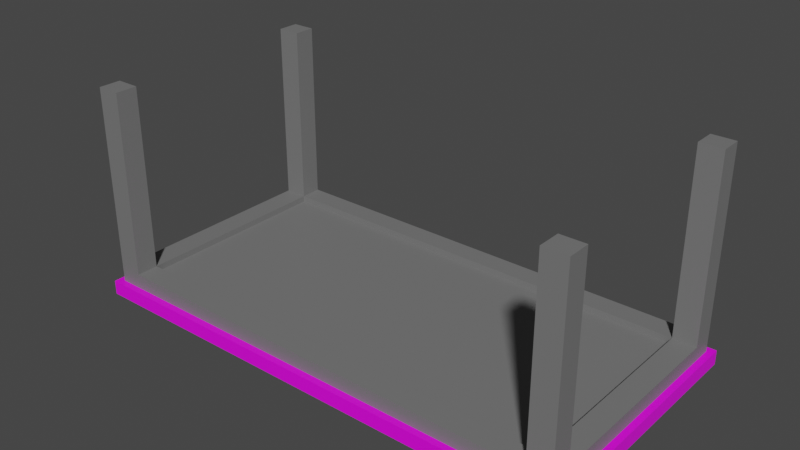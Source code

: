 # Source: table.blend  (saved by Blender 2.83.19; exported with 4.5.12 LTS)
import bpy
from mathutils import Matrix  # noqa: F401  (used for matrix-valued properties, if any)

bpy.ops.wm.read_factory_settings(use_empty=True)
scene = bpy.context.scene
scene.name = 'Scene'

# ---- collections
col_collection = bpy.data.collections.new('Collection'); scene.collection.children.link(col_collection)

# ---- images (referenced by path relative to the original .blend; pixels are not part of the script)
import os
ASSET_DIR = os.environ.get("B2B_ASSET_DIR", "")  # directory of the original .blend (textures are referenced by path, not embedded)
HERE = os.path.dirname(os.path.abspath(__file__))  # packed textures are extracted next to this script under _unpacked/

def load_image(name, relpath, width, height, colorspace="sRGB"):
    """Load a texture the original file referenced (path relative to the .blend, or extracted next to this script)."""
    p = next((c for c in (os.path.join(HERE, relpath), os.path.join(ASSET_DIR, relpath)) if relpath and os.path.exists(c)), "")
    if p:
        img = bpy.data.images.load(p, check_existing=True)
        img.name = name
    else:  # same state as the original file: an image datablock whose file is absent (Cycles renders it pink)
        img = bpy.data.images.new(name, width, height)
        img.source = "FILE"
        img.filepath = "//" + (relpath or name)
    img.colorspace_settings.name = colorspace
    return img
img_plywood_diff_2k_jpg = load_image('plywood_diff_2k.jpg', 'plywood_diff_2k.jpg', 1024, 1024, 'sRGB')

# ---- materials (node trees are filled in below, after node groups)
mat_material = bpy.data.materials.new('Material')
mat_material.alpha_threshold = 0.0
mat_material.use_transparent_shadow = False
mat_material.line_color = (0.0, 0.0, 0.0, 1.0)
mat_feet = bpy.data.materials.new('feet')
mat_feet.use_transparent_shadow = False

# ---- material node trees
mat_material.use_nodes = True; mat_material.node_tree.nodes.clear()
_N = mat_material.node_tree.nodes; _L = mat_material.node_tree.links
n0 = _N.new('ShaderNodeOutputMaterial'); n0.name = 'Material Output'; n0.location = (300, 300)
n1 = _N.new('ShaderNodeBsdfPrincipled'); n1.name = 'Principled BSDF'; n1.location = (10, 300)
n1.distribution = 'GGX'
n1.subsurface_method = 'BURLEY'
n1.inputs[2].default_value = 0.4
n1.inputs[3].default_value = 1.45
n1.inputs[27].default_value = (0.0, 0.0, 0.0, 1.0)
n1.inputs[28].default_value = 1.0
n2 = _N.new('ShaderNodeTexImage'); n2.name = 'Image Texture'; n2.location = (-368, 225)
n2.image = img_plywood_diff_2k_jpg
_L.new(n1.outputs[0], n0.inputs[0])
_L.new(n2.outputs[0], n1.inputs[0])
n0.is_active_output = True
mat_feet.use_nodes = True; mat_feet.node_tree.nodes.clear()
_N = mat_feet.node_tree.nodes; _L = mat_feet.node_tree.links
n0 = _N.new('ShaderNodeOutputMaterial'); n0.name = 'Material Output'; n0.location = (300, 300)
n1 = _N.new('ShaderNodeBsdfPrincipled'); n1.name = 'Principled BSDF'; n1.location = (10, 300)
n1.distribution = 'GGX'
n1.subsurface_method = 'BURLEY'
n1.inputs[0].default_value = (0.1771, 0.1771, 0.1771, 1.0)
n1.inputs[3].default_value = 1.45
n1.inputs[27].default_value = (0.0, 0.0, 0.0, 1.0)
n1.inputs[28].default_value = 1.0
_L.new(n1.outputs[0], n0.inputs[0])
n0.is_active_output = True

# ---- world
world_world = bpy.data.worlds.new('World'); scene.world = world_world
world_world.use_nodes = True; world_world.node_tree.nodes.clear()
_N = world_world.node_tree.nodes; _L = world_world.node_tree.links
n0 = _N.new('ShaderNodeOutputWorld'); n0.name = 'World Output'; n0.location = (300, 300)
n1 = _N.new('ShaderNodeBackground'); n1.name = 'Background'; n1.location = (10, 300)
n1.inputs[0].default_value = (0.05088, 0.05088, 0.05088, 1.0)
_L.new(n1.outputs[0], n0.inputs[0])
n0.is_active_output = True
world_world.color = (0.05088, 0.05088, 0.05088)
world_world.use_sun_shadow = False
world_world.sun_shadow_jitter_overblur = 0.0

# ---- meshes
me_cube = bpy.data.meshes.new('Cube')
me_cube.from_pydata([(3.843, 1.941, 0.1117), (3.843, 1.941, -0.1117), (0.0, 1.941, -0.1117), (0.0, 1.941, 0.1117), (3.843, 0.0, 0.1117), (3.843, 0.0, -0.1117), (0.0, 0.0, -0.1117), (3.476, 1.941, 0.1117), (3.476, 1.941, -0.1117), (3.476, 0.0, -0.1117), (3.476, 0.0, 0.1117), (3.843, 1.598, -0.1117), (3.843, 1.598, 0.1117), (0.0, 1.598, 0.1117), (0.0, 1.598, -0.1117), (3.476, 1.598, 0.1117), (3.476, 1.598, -0.1117), (3.476, 1.941, 3.226), (3.843, 1.941, 3.226), (3.843, 1.598, 3.226), (3.476, 1.598, 3.226), (0.0, 1.598, 0.2458), (0.0, 0.0, 0.2458), (3.476, 0.0, 0.2458), (3.476, 1.598, 0.2458), (3.947, 1.941, 0.1117), (3.947, 1.941, -0.1117), (3.947, 1.598, -0.1117), (3.947, 1.598, 0.1117), (3.947, 0.0, 0.1117), (3.947, 0.0, -0.1117), (3.843, 2.046, 0.1117), (3.843, 2.046, -0.1117), (3.476, 2.046, 0.1117), (3.476, 2.046, -0.1117), (0.0, 2.046, -0.1117), (0.0, 2.046, 0.1117), (3.947, 2.046, 0.1117), (3.947, 2.046, -0.1117), (3.843, 1.598, 0.3428), (3.843, 0.0, 0.3428), (3.476, 0.0, 0.3428), (0.0, 1.941, 0.3428), (3.476, 1.941, 0.3428), (3.476, 1.598, 0.3428), (0.0, 1.598, 0.3428)], [], [(26, 1, 32, 38), (16, 11, 5, 9), (5, 11, 27, 30), (10, 15, 24, 23), (15, 10, 41, 44), (14, 16, 9, 6), (25, 26, 38, 37), (2, 8, 16, 14), (7, 15, 20, 17), (13, 15, 44, 45), (3, 7, 33, 36), (8, 1, 11, 16), (18, 17, 20, 19), (15, 12, 19, 20), (0, 7, 17, 18), (12, 0, 18, 19), (24, 21, 22, 23), (15, 13, 21, 24), (27, 28, 29, 30), (26, 25, 28, 27), (12, 4, 29, 28), (0, 12, 28, 25), (11, 1, 26, 27), (34, 33, 31, 32), (35, 36, 33, 34), (32, 31, 37, 38), (0, 25, 37, 31), (8, 2, 35, 34), (1, 8, 34, 32), (7, 0, 31, 33), (39, 44, 41, 40), (43, 42, 45, 44), (15, 7, 43, 44), (7, 3, 42, 43), (4, 12, 39, 40), (12, 15, 44, 39)])
me_cube.polygons.foreach_set('material_index', [0, 0, 0, 1, 1, 0, 0, 0, 1, 1, 0, 0, 1, 1, 1, 1, 1, 1, 0, 0, 0, 0, 0, 0, 0, 0, 0, 0, 0, 0, 1, 1, 1, 1, 1, 1])
_uv = me_cube.uv_layers.new(name='UVMap')
_uv.uv.foreach_set('vector', [0.0421, 0.0, 0.0421, 0.02646, 9.563e-08, 0.02646, 9.563e-08, 0.0, 0.1797, 0.1194, 0.1797, 0.02646, 0.8208, 0.02646, 0.8208, 0.1194, 0.8208, 0.02646, 0.1797, 0.02646, 0.1797, 0.0, 0.8208, 6.041e-08, 0.6369, 0.625, 0.6369, 0.5221, 0.6369, 0.5221, 0.6369, 0.625, 0.6369, 0.5221, 0.6369, 0.625, 0.6369, 0.625, 0.6369, 0.5221, 0.1797, 1.0, 0.1797, 0.1194, 0.8208, 0.1194, 0.8208, 1.0, 1.0, 0.02659, 0.9104, 0.02659, 0.9104, 0.0, 1.0, 0.0, 0.0421, 1.0, 0.0421, 0.1194, 0.1797, 0.1194, 0.1797, 1.0, 0.6369, 0.5, 0.6369, 0.5221, 0.6369, 0.5221, 0.6369, 0.5, 0.75, 0.5221, 0.6369, 0.5221, 0.6369, 0.5221, 0.75, 0.5221, 0.75, 0.5, 0.6369, 0.5, 0.6369, 0.5, 0.75, 0.5, 0.0421, 0.1194, 0.0421, 0.02646, 0.1797, 0.02646, 0.1797, 0.1194, 0.625, 0.5, 0.6369, 0.5, 0.6369, 0.5221, 0.625, 0.5221, 0.6369, 0.5221, 0.625, 0.5221, 0.625, 0.5221, 0.6369, 0.5221, 0.625, 0.5, 0.625, 0.4881, 0.625, 0.4881, 0.625, 0.5, 0.625, 0.5221, 0.625, 0.5, 0.625, 0.5, 0.625, 0.5221, 0.6369, 0.5221, 0.75, 0.5221, 0.75, 0.625, 0.6369, 0.625, 0.6369, 0.5221, 0.75, 0.5221, 0.75, 0.5221, 0.6369, 0.5221, 0.9104, 0.1135, 1.0, 0.1135, 1.0, 0.5184, 0.9104, 0.5184, 0.9104, 0.02659, 1.0, 0.02659, 1.0, 0.1135, 0.9104, 0.1135, 0.625, 0.5221, 0.625, 0.625, 0.625, 0.625, 0.625, 0.5221, 0.625, 0.5, 0.625, 0.5221, 0.625, 0.5221, 0.625, 0.5, 0.1797, 0.02646, 0.0421, 0.02646, 0.0421, 0.0, 0.1797, 0.0, 0.9104, 0.1194, 0.8208, 0.1194, 0.8208, 0.02646, 0.9104, 0.02646, 0.9104, 1.0, 0.8208, 1.0, 0.8208, 0.1194, 0.9104, 0.1194, 0.9104, 0.02646, 0.8208, 0.02646, 0.8208, 0.0, 0.9104, 0.0, 0.625, 0.5, 0.625, 0.5, 0.625, 0.5, 0.625, 0.5, 0.0421, 0.1194, 0.0421, 1.0, 0.0, 1.0, 9.563e-08, 0.1194, 0.0421, 0.02646, 0.0421, 0.1194, 9.563e-08, 0.1194, 9.563e-08, 0.02646, 0.625, 0.4881, 0.625, 0.5, 0.625, 0.5, 0.625, 0.4881, 0.625, 0.5221, 0.6369, 0.5221, 0.6369, 0.625, 0.625, 0.625, 0.6369, 0.5, 0.75, 0.5, 0.75, 0.5221, 0.6369, 0.5221, 0.6369, 0.5221, 0.6369, 0.5, 0.6369, 0.5, 0.6369, 0.5221, 0.6369, 0.5, 0.75, 0.5, 0.75, 0.5, 0.6369, 0.5, 0.625, 0.625, 0.625, 0.5221, 0.625, 0.5221, 0.625, 0.625, 0.625, 0.5221, 0.6369, 0.5221, 0.6369, 0.5221, 0.625, 0.5221])
me_cube.materials.append(mat_material)
me_cube.materials.append(mat_feet)
me_cube.use_remesh_preserve_volume = False
me_cube.use_remesh_preserve_attributes = False
me_cube.use_mirror_vertex_groups = False
me_cube.update()

# ---- objects
ob_cube = bpy.data.objects.new('Cube', me_cube)

# ---- transforms, parenting, visibility, modifiers, constraints
ob_cube.location = (0.0, 0.0, 0.0)
ob_cube.lock_rotations_4d = False
ob_cube.empty_display_type = 'ARROWS'
ob_cube.lineart.crease_threshold = 0.0
_m = ob_cube.modifiers.new('Mirror', 'MIRROR')
_m.use_clip = True
_m = ob_cube.modifiers.new('Mirror.001', 'MIRROR')
_m.use_axis = (False, True, False)
_m.use_clip = True

# ---- collection membership
col_collection.objects.link(ob_cube)

# ---- scene / render settings (as saved in the file)
scene.frame_start = 1; scene.frame_end = 250; scene.frame_set(1)
scene.render.engine = 'BLENDER_EEVEE_NEXT'
scene.cycles.use_denoising = False
scene.cycles.samples = 128
scene.cycles.sampling_pattern = 'TABULATED_SOBOL'
scene.cycles.use_adaptive_sampling = False
scene.cycles.use_light_tree = False
scene.view_settings.view_transform = 'Filmic'
bpy.context.view_layer.update()

# ---- added for rendering (the .blend has no active camera and no usable light): camera, sun
cam_auto = bpy.data.cameras.new('AutoCamera')
cam_auto.lens = 50.0
cam_auto.sensor_width = 36.0
cam_auto.clip_end = 1000.0
ob_auto_camera = bpy.data.objects.new('AutoCamera', cam_auto)
scene.collection.objects.link(ob_auto_camera)
ob_auto_camera.location = (8.78732, -10.5448, 8.58687)
ob_auto_camera.rotation_euler = (1.09748, -7.21219e-08, 0.694738)
scene.camera = ob_auto_camera
light_auto_sun = bpy.data.lights.new('AutoSun', 'SUN')
light_auto_sun.energy = 3.0
light_auto_sun.angle = 0.0523599
ob_auto_sun = bpy.data.objects.new('AutoSun', light_auto_sun)
scene.collection.objects.link(ob_auto_sun)
ob_auto_sun.rotation_euler = (0.872665, 0.174533, 0.523599)
bpy.context.view_layer.update()
